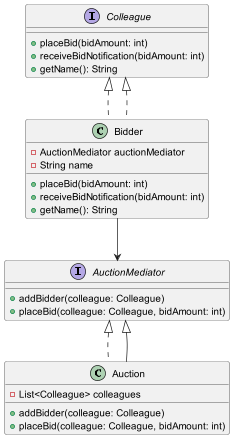

The diagram above was rendered by PlantUML. Its source (embedded in the PNG):
@startuml
interface AuctionMediator {
    + addBidder(colleague: Colleague)
    + placeBid(colleague: Colleague, bidAmount: int)
}

interface Colleague {
    + placeBid(bidAmount: int)
    + receiveBidNotification(bidAmount: int)
    + getName(): String
}

class Auction implements AuctionMediator {
    + addBidder(colleague: Colleague)
    + placeBid(colleague: Colleague, bidAmount: int)
    - List<Colleague> colleagues
}

class Bidder implements Colleague {
    + placeBid(bidAmount: int)
    + receiveBidNotification(bidAmount: int)
    + getName(): String
    - AuctionMediator auctionMediator
    - String name
}

Bidder --> AuctionMediator
Auction --|> AuctionMediator
Colleague <|.. Bidder

@enduml